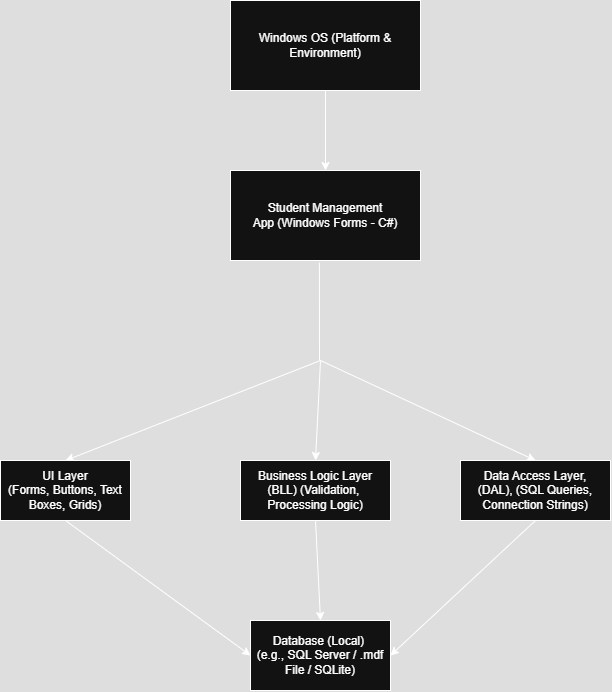

The diagram above was exported from draw.io. Its source (the exported page's mxGraphModel, read from the mxfile embedded in the PNG):
<mxGraphModel dx="1249" dy="627" grid="1" gridSize="10" guides="1" tooltips="1" connect="1" arrows="1" fold="1" page="1" pageScale="1" pageWidth="850" pageHeight="1100" math="0" shadow="0">
  <root>
    <mxCell id="0" />
    <mxCell id="1" parent="0" />
    <mxCell id="FM9aV0_leNcXUe7Dc3Jj-1" value="&lt;div&gt;Windows OS&lt;span style=&quot;background-color: transparent; color: light-dark(rgb(0, 0, 0), rgb(255, 255, 255));&quot;&gt;&amp;nbsp;(Platform &amp;amp; Environment)&lt;/span&gt;&lt;/div&gt;" style="rounded=0;whiteSpace=wrap;html=1;" vertex="1" parent="1">
      <mxGeometry x="330" y="40" width="190" height="90" as="geometry" />
    </mxCell>
    <mxCell id="FM9aV0_leNcXUe7Dc3Jj-2" value="" style="endArrow=classic;html=1;rounded=0;exitX=0.5;exitY=1;exitDx=0;exitDy=0;entryX=0.5;entryY=0;entryDx=0;entryDy=0;" edge="1" parent="1" source="FM9aV0_leNcXUe7Dc3Jj-1" target="FM9aV0_leNcXUe7Dc3Jj-3">
      <mxGeometry width="50" height="50" relative="1" as="geometry">
        <mxPoint x="400" y="260" as="sourcePoint" />
        <mxPoint x="205" y="240" as="targetPoint" />
      </mxGeometry>
    </mxCell>
    <mxCell id="FM9aV0_leNcXUe7Dc3Jj-3" value="&lt;div&gt;Student Management App&lt;span style=&quot;background-color: transparent; color: light-dark(rgb(0, 0, 0), rgb(255, 255, 255));&quot;&gt;&amp;nbsp;(Windows Forms - C#)&lt;/span&gt;&lt;/div&gt;" style="rounded=0;whiteSpace=wrap;html=1;" vertex="1" parent="1">
      <mxGeometry x="330" y="210" width="190" height="90" as="geometry" />
    </mxCell>
    <mxCell id="FM9aV0_leNcXUe7Dc3Jj-4" value="" style="endArrow=none;html=1;rounded=0;entryX=0.468;entryY=1.022;entryDx=0;entryDy=0;entryPerimeter=0;" edge="1" parent="1" target="FM9aV0_leNcXUe7Dc3Jj-3">
      <mxGeometry width="50" height="50" relative="1" as="geometry">
        <mxPoint x="419" y="400" as="sourcePoint" />
        <mxPoint x="450" y="460" as="targetPoint" />
      </mxGeometry>
    </mxCell>
    <mxCell id="FM9aV0_leNcXUe7Dc3Jj-5" value="" style="endArrow=classic;html=1;rounded=0;entryX=0.5;entryY=0;entryDx=0;entryDy=0;" edge="1" parent="1" target="FM9aV0_leNcXUe7Dc3Jj-6">
      <mxGeometry width="50" height="50" relative="1" as="geometry">
        <mxPoint x="420" y="400" as="sourcePoint" />
        <mxPoint x="200" y="480" as="targetPoint" />
      </mxGeometry>
    </mxCell>
    <mxCell id="FM9aV0_leNcXUe7Dc3Jj-6" value="UI Layer&lt;br&gt;(Forms, Buttons, Text Boxes, Grids)" style="rounded=0;whiteSpace=wrap;html=1;" vertex="1" parent="1">
      <mxGeometry x="100" y="500" width="130" height="60" as="geometry" />
    </mxCell>
    <mxCell id="FM9aV0_leNcXUe7Dc3Jj-7" value="" style="endArrow=classic;html=1;rounded=0;entryX=0.5;entryY=0;entryDx=0;entryDy=0;" edge="1" parent="1" target="FM9aV0_leNcXUe7Dc3Jj-8">
      <mxGeometry width="50" height="50" relative="1" as="geometry">
        <mxPoint x="420" y="400" as="sourcePoint" />
        <mxPoint x="430" y="480" as="targetPoint" />
      </mxGeometry>
    </mxCell>
    <mxCell id="FM9aV0_leNcXUe7Dc3Jj-8" value="Business Logic&amp;nbsp;Layer (BLL)&amp;nbsp;(Validation,&amp;nbsp;&lt;div&gt;Processing Logic)&lt;/div&gt;" style="rounded=0;whiteSpace=wrap;html=1;" vertex="1" parent="1">
      <mxGeometry x="340" y="500" width="150" height="60" as="geometry" />
    </mxCell>
    <mxCell id="FM9aV0_leNcXUe7Dc3Jj-9" value="Data Access Layer,&lt;div&gt;(DAL),&amp;nbsp;(SQL Queries, Connection Strings)&lt;/div&gt;" style="rounded=0;whiteSpace=wrap;html=1;" vertex="1" parent="1">
      <mxGeometry x="560" y="500" width="150" height="60" as="geometry" />
    </mxCell>
    <mxCell id="FM9aV0_leNcXUe7Dc3Jj-10" value="" style="endArrow=classic;html=1;rounded=0;entryX=0.5;entryY=0;entryDx=0;entryDy=0;" edge="1" parent="1" target="FM9aV0_leNcXUe7Dc3Jj-9">
      <mxGeometry width="50" height="50" relative="1" as="geometry">
        <mxPoint x="420" y="400" as="sourcePoint" />
        <mxPoint x="450" y="460" as="targetPoint" />
      </mxGeometry>
    </mxCell>
    <mxCell id="FM9aV0_leNcXUe7Dc3Jj-11" value="&lt;div&gt;Database (Local)&amp;nbsp;&lt;/div&gt;&lt;div&gt;&lt;span style=&quot;background-color: transparent; color: light-dark(rgb(0, 0, 0), rgb(255, 255, 255));&quot;&gt;(e.g., SQL Server /&amp;nbsp;&lt;/span&gt;&lt;span style=&quot;background-color: transparent; color: light-dark(rgb(0, 0, 0), rgb(255, 255, 255));&quot;&gt;.mdf File / SQLite)&lt;/span&gt;&lt;/div&gt;" style="rounded=0;whiteSpace=wrap;html=1;" vertex="1" parent="1">
      <mxGeometry x="350" y="660" width="140" height="70" as="geometry" />
    </mxCell>
    <mxCell id="FM9aV0_leNcXUe7Dc3Jj-12" value="" style="endArrow=classic;html=1;rounded=0;exitX=0.5;exitY=1;exitDx=0;exitDy=0;entryX=0;entryY=0.5;entryDx=0;entryDy=0;" edge="1" parent="1" source="FM9aV0_leNcXUe7Dc3Jj-6" target="FM9aV0_leNcXUe7Dc3Jj-11">
      <mxGeometry width="50" height="50" relative="1" as="geometry">
        <mxPoint x="400" y="740" as="sourcePoint" />
        <mxPoint x="450" y="690" as="targetPoint" />
      </mxGeometry>
    </mxCell>
    <mxCell id="FM9aV0_leNcXUe7Dc3Jj-13" value="" style="endArrow=classic;html=1;rounded=0;exitX=0.5;exitY=1;exitDx=0;exitDy=0;entryX=0.5;entryY=0;entryDx=0;entryDy=0;" edge="1" parent="1" source="FM9aV0_leNcXUe7Dc3Jj-8" target="FM9aV0_leNcXUe7Dc3Jj-11">
      <mxGeometry width="50" height="50" relative="1" as="geometry">
        <mxPoint x="400" y="740" as="sourcePoint" />
        <mxPoint x="450" y="690" as="targetPoint" />
      </mxGeometry>
    </mxCell>
    <mxCell id="FM9aV0_leNcXUe7Dc3Jj-14" value="" style="endArrow=classic;html=1;rounded=0;exitX=0.5;exitY=1;exitDx=0;exitDy=0;entryX=1;entryY=0.5;entryDx=0;entryDy=0;" edge="1" parent="1" source="FM9aV0_leNcXUe7Dc3Jj-9" target="FM9aV0_leNcXUe7Dc3Jj-11">
      <mxGeometry width="50" height="50" relative="1" as="geometry">
        <mxPoint x="400" y="740" as="sourcePoint" />
        <mxPoint x="450" y="690" as="targetPoint" />
      </mxGeometry>
    </mxCell>
  </root>
</mxGraphModel>